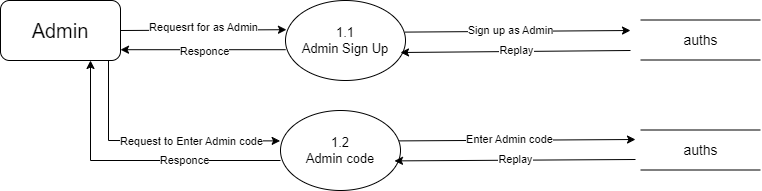

The diagram above was exported from draw.io. Its source (the exported page's mxGraphModel, read from the mxfile embedded in the PNG):
<mxGraphModel dx="1050" dy="618" grid="1" gridSize="10" guides="1" tooltips="1" connect="1" arrows="1" fold="1" page="1" pageScale="1" pageWidth="850" pageHeight="1100" math="0" shadow="0">
  <root>
    <mxCell id="0" />
    <mxCell id="1" parent="0" />
    <mxCell id="iv6S1fn2Sh7OnYRNJmtU-1" value="&lt;font style=&quot;font-size: 20px;&quot;&gt;Admin&lt;/font&gt;" style="rounded=1;whiteSpace=wrap;html=1;" vertex="1" parent="1">
      <mxGeometry x="80" y="80" width="120" height="60" as="geometry" />
    </mxCell>
    <mxCell id="iv6S1fn2Sh7OnYRNJmtU-2" value="&lt;font style=&quot;font-size: 13px;&quot;&gt;1.1&lt;/font&gt;&lt;div style=&quot;font-size: 13px;&quot;&gt;Admin Sign Up&lt;/div&gt;" style="ellipse;whiteSpace=wrap;html=1;" vertex="1" parent="1">
      <mxGeometry x="365" y="80" width="120" height="80" as="geometry" />
    </mxCell>
    <mxCell id="iv6S1fn2Sh7OnYRNJmtU-3" value="&lt;font style=&quot;font-size: 13px;&quot;&gt;1.2&lt;/font&gt;&lt;div style=&quot;font-size: 13px;&quot;&gt;Admin code&lt;/div&gt;" style="ellipse;whiteSpace=wrap;html=1;" vertex="1" parent="1">
      <mxGeometry x="360" y="190" width="120" height="80" as="geometry" />
    </mxCell>
    <mxCell id="iv6S1fn2Sh7OnYRNJmtU-11" value="" style="endArrow=none;html=1;rounded=0;" edge="1" parent="1">
      <mxGeometry width="50" height="50" relative="1" as="geometry">
        <mxPoint x="720" y="99.5" as="sourcePoint" />
        <mxPoint x="840" y="99.5" as="targetPoint" />
      </mxGeometry>
    </mxCell>
    <mxCell id="iv6S1fn2Sh7OnYRNJmtU-12" value="" style="endArrow=none;html=1;rounded=0;" edge="1" parent="1">
      <mxGeometry width="50" height="50" relative="1" as="geometry">
        <mxPoint x="720" y="139.5" as="sourcePoint" />
        <mxPoint x="840" y="139.5" as="targetPoint" />
      </mxGeometry>
    </mxCell>
    <mxCell id="iv6S1fn2Sh7OnYRNJmtU-13" value="" style="endArrow=none;html=1;rounded=0;" edge="1" parent="1">
      <mxGeometry width="50" height="50" relative="1" as="geometry">
        <mxPoint x="720" y="209.5" as="sourcePoint" />
        <mxPoint x="840" y="209.5" as="targetPoint" />
      </mxGeometry>
    </mxCell>
    <mxCell id="iv6S1fn2Sh7OnYRNJmtU-14" value="" style="endArrow=none;html=1;rounded=0;" edge="1" parent="1">
      <mxGeometry width="50" height="50" relative="1" as="geometry">
        <mxPoint x="720" y="249.5" as="sourcePoint" />
        <mxPoint x="840" y="249.5" as="targetPoint" />
      </mxGeometry>
    </mxCell>
    <mxCell id="iv6S1fn2Sh7OnYRNJmtU-33" value="" style="endArrow=classic;html=1;rounded=0;exitX=1;exitY=0.5;exitDx=0;exitDy=0;entryX=0.008;entryY=0.365;entryDx=0;entryDy=0;entryPerimeter=0;" edge="1" parent="1" source="iv6S1fn2Sh7OnYRNJmtU-1" target="iv6S1fn2Sh7OnYRNJmtU-2">
      <mxGeometry width="50" height="50" relative="1" as="geometry">
        <mxPoint x="400" y="300" as="sourcePoint" />
        <mxPoint x="360" y="110" as="targetPoint" />
      </mxGeometry>
    </mxCell>
    <mxCell id="iv6S1fn2Sh7OnYRNJmtU-34" value="Requesrt for as Admin" style="edgeLabel;html=1;align=center;verticalAlign=middle;resizable=0;points=[];" vertex="1" connectable="0" parent="iv6S1fn2Sh7OnYRNJmtU-33">
      <mxGeometry x="0.0026" y="3" relative="1" as="geometry">
        <mxPoint as="offset" />
      </mxGeometry>
    </mxCell>
    <mxCell id="iv6S1fn2Sh7OnYRNJmtU-35" value="" style="endArrow=classic;html=1;rounded=0;exitX=0.995;exitY=0.395;exitDx=0;exitDy=0;exitPerimeter=0;" edge="1" parent="1" source="iv6S1fn2Sh7OnYRNJmtU-2">
      <mxGeometry width="50" height="50" relative="1" as="geometry">
        <mxPoint x="400" y="300" as="sourcePoint" />
        <mxPoint x="710" y="110" as="targetPoint" />
      </mxGeometry>
    </mxCell>
    <mxCell id="iv6S1fn2Sh7OnYRNJmtU-36" value="Sign up as Admin" style="edgeLabel;html=1;align=center;verticalAlign=middle;resizable=0;points=[];" vertex="1" connectable="0" parent="iv6S1fn2Sh7OnYRNJmtU-35">
      <mxGeometry x="-0.0655" y="1" relative="1" as="geometry">
        <mxPoint as="offset" />
      </mxGeometry>
    </mxCell>
    <mxCell id="iv6S1fn2Sh7OnYRNJmtU-37" value="" style="endArrow=classic;html=1;rounded=0;" edge="1" parent="1">
      <mxGeometry width="50" height="50" relative="1" as="geometry">
        <mxPoint x="710" y="130" as="sourcePoint" />
        <mxPoint x="480" y="132" as="targetPoint" />
      </mxGeometry>
    </mxCell>
    <mxCell id="iv6S1fn2Sh7OnYRNJmtU-38" value="Replay" style="edgeLabel;html=1;align=center;verticalAlign=middle;resizable=0;points=[];" vertex="1" connectable="0" parent="iv6S1fn2Sh7OnYRNJmtU-37">
      <mxGeometry x="-0.007" y="-1" relative="1" as="geometry">
        <mxPoint as="offset" />
      </mxGeometry>
    </mxCell>
    <mxCell id="iv6S1fn2Sh7OnYRNJmtU-39" value="" style="endArrow=classic;html=1;rounded=0;entryX=1;entryY=0.82;entryDx=0;entryDy=0;exitX=0.002;exitY=0.615;exitDx=0;exitDy=0;exitPerimeter=0;entryPerimeter=0;" edge="1" parent="1" source="iv6S1fn2Sh7OnYRNJmtU-2" target="iv6S1fn2Sh7OnYRNJmtU-1">
      <mxGeometry width="50" height="50" relative="1" as="geometry">
        <mxPoint x="400" y="300" as="sourcePoint" />
        <mxPoint x="450" y="250" as="targetPoint" />
      </mxGeometry>
    </mxCell>
    <mxCell id="iv6S1fn2Sh7OnYRNJmtU-40" value="Responce" style="edgeLabel;html=1;align=center;verticalAlign=middle;resizable=0;points=[];" vertex="1" connectable="0" parent="iv6S1fn2Sh7OnYRNJmtU-39">
      <mxGeometry x="-0.0022" y="1" relative="1" as="geometry">
        <mxPoint as="offset" />
      </mxGeometry>
    </mxCell>
    <mxCell id="iv6S1fn2Sh7OnYRNJmtU-41" value="&lt;font style=&quot;font-size: 14px;&quot;&gt;auths&lt;/font&gt;" style="text;html=1;align=center;verticalAlign=middle;resizable=0;points=[];autosize=1;strokeColor=none;fillColor=none;" vertex="1" parent="1">
      <mxGeometry x="750" y="105" width="60" height="30" as="geometry" />
    </mxCell>
    <mxCell id="iv6S1fn2Sh7OnYRNJmtU-42" value="&lt;font style=&quot;font-size: 14px;&quot;&gt;auths&lt;/font&gt;" style="text;html=1;align=center;verticalAlign=middle;resizable=0;points=[];autosize=1;strokeColor=none;fillColor=none;" vertex="1" parent="1">
      <mxGeometry x="750" y="215" width="60" height="30" as="geometry" />
    </mxCell>
    <mxCell id="iv6S1fn2Sh7OnYRNJmtU-44" value="" style="endArrow=classic;html=1;rounded=0;exitX=0.99;exitY=0.38;exitDx=0;exitDy=0;exitPerimeter=0;" edge="1" parent="1" source="iv6S1fn2Sh7OnYRNJmtU-3">
      <mxGeometry width="50" height="50" relative="1" as="geometry">
        <mxPoint x="489" y="221" as="sourcePoint" />
        <mxPoint x="715" y="219" as="targetPoint" />
      </mxGeometry>
    </mxCell>
    <mxCell id="iv6S1fn2Sh7OnYRNJmtU-45" value="Enter Admin code" style="edgeLabel;html=1;align=center;verticalAlign=middle;resizable=0;points=[];" vertex="1" connectable="0" parent="iv6S1fn2Sh7OnYRNJmtU-44">
      <mxGeometry x="-0.0655" y="1" relative="1" as="geometry">
        <mxPoint as="offset" />
      </mxGeometry>
    </mxCell>
    <mxCell id="iv6S1fn2Sh7OnYRNJmtU-46" value="" style="endArrow=classic;html=1;rounded=0;entryX=0.95;entryY=0.63;entryDx=0;entryDy=0;entryPerimeter=0;" edge="1" parent="1" target="iv6S1fn2Sh7OnYRNJmtU-3">
      <mxGeometry width="50" height="50" relative="1" as="geometry">
        <mxPoint x="715" y="239" as="sourcePoint" />
        <mxPoint x="485" y="241" as="targetPoint" />
      </mxGeometry>
    </mxCell>
    <mxCell id="iv6S1fn2Sh7OnYRNJmtU-47" value="Replay" style="edgeLabel;html=1;align=center;verticalAlign=middle;resizable=0;points=[];" vertex="1" connectable="0" parent="iv6S1fn2Sh7OnYRNJmtU-46">
      <mxGeometry x="-0.007" y="-1" relative="1" as="geometry">
        <mxPoint as="offset" />
      </mxGeometry>
    </mxCell>
    <mxCell id="iv6S1fn2Sh7OnYRNJmtU-82" value="" style="endArrow=classic;html=1;rounded=0;entryX=-0.003;entryY=0.38;entryDx=0;entryDy=0;entryPerimeter=0;" edge="1" parent="1" target="iv6S1fn2Sh7OnYRNJmtU-3">
      <mxGeometry width="50" height="50" relative="1" as="geometry">
        <mxPoint x="188" y="140" as="sourcePoint" />
        <mxPoint x="450" y="220" as="targetPoint" />
        <Array as="points">
          <mxPoint x="188" y="220" />
        </Array>
      </mxGeometry>
    </mxCell>
    <mxCell id="iv6S1fn2Sh7OnYRNJmtU-83" value="Request to Enter Admin code" style="edgeLabel;html=1;align=center;verticalAlign=middle;resizable=0;points=[];" vertex="1" connectable="0" parent="iv6S1fn2Sh7OnYRNJmtU-82">
      <mxGeometry x="0.2939" relative="1" as="geometry">
        <mxPoint as="offset" />
      </mxGeometry>
    </mxCell>
    <mxCell id="iv6S1fn2Sh7OnYRNJmtU-84" value="" style="endArrow=classic;html=1;rounded=0;entryX=0.75;entryY=1;entryDx=0;entryDy=0;exitX=0;exitY=0.625;exitDx=0;exitDy=0;exitPerimeter=0;" edge="1" parent="1" source="iv6S1fn2Sh7OnYRNJmtU-3" target="iv6S1fn2Sh7OnYRNJmtU-1">
      <mxGeometry width="50" height="50" relative="1" as="geometry">
        <mxPoint x="170" y="370" as="sourcePoint" />
        <mxPoint x="450" y="320" as="targetPoint" />
        <Array as="points">
          <mxPoint x="170" y="240" />
        </Array>
      </mxGeometry>
    </mxCell>
    <mxCell id="iv6S1fn2Sh7OnYRNJmtU-90" value="Responce" style="edgeLabel;html=1;align=center;verticalAlign=middle;resizable=0;points=[];" vertex="1" connectable="0" parent="iv6S1fn2Sh7OnYRNJmtU-84">
      <mxGeometry x="-0.3297" y="-1" relative="1" as="geometry">
        <mxPoint as="offset" />
      </mxGeometry>
    </mxCell>
  </root>
</mxGraphModel>